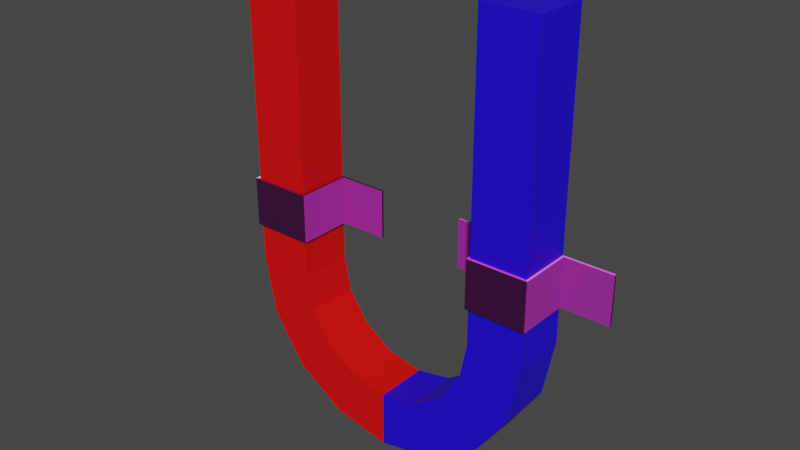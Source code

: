 # Source: Magnet.blend  (saved by Blender 3.3.6; exported with 4.5.12 LTS)
import bpy
from mathutils import Matrix  # noqa: F401  (used for matrix-valued properties, if any)

bpy.ops.wm.read_factory_settings(use_empty=True)
scene = bpy.context.scene
scene.name = 'Scene'

# ---- collections
col_collection = bpy.data.collections.new('Collection'); scene.collection.children.link(col_collection)

# ---- images (referenced by path relative to the original .blend; pixels are not part of the script)
import os
ASSET_DIR = os.environ.get("B2B_ASSET_DIR", "")  # directory of the original .blend (textures are referenced by path, not embedded)
HERE = os.path.dirname(os.path.abspath(__file__))  # packed textures are extracted next to this script under _unpacked/

def load_image(name, relpath, width, height, colorspace="sRGB"):
    """Load a texture the original file referenced (path relative to the .blend, or extracted next to this script)."""
    p = next((c for c in (os.path.join(HERE, relpath), os.path.join(ASSET_DIR, relpath)) if relpath and os.path.exists(c)), "")
    if p:
        img = bpy.data.images.load(p, check_existing=True)
        img.name = name
    else:  # same state as the original file: an image datablock whose file is absent (Cycles renders it pink)
        img = bpy.data.images.new(name, width, height)
        img.source = "FILE"
        img.filepath = "//" + (relpath or name)
    img.colorspace_settings.name = colorspace
    return img
img_book_pattern_rough_2k_jpg = load_image('book_pattern_rough_2k.jpg', 'book_pattern/book_pattern_rough_2k.jpg', 1024, 1024, 'Non-Color')
img_book_pattern_nor_gl_2k_exr = load_image('book_pattern_nor_gl_2k.exr', 'book_pattern/book_pattern_nor_gl_2k.exr', 1024, 1024, 'Linear Rec.709')
img_book_pattern_col1_2k_png = load_image('book_pattern_col1_2k.png', 'book_pattern/book_pattern_col1_2k.png', 1024, 1024, 'sRGB')

# ---- materials (node trees are filled in below, after node groups)
mat_red = bpy.data.materials.new('Red')
mat_red.use_transparent_shadow = False
mat_blue = bpy.data.materials.new('Blue')
mat_blue.use_transparent_shadow = False
mat_fabricstick = bpy.data.materials.new('FabricStick')
mat_fabricstick.use_transparent_shadow = False

# ---- material node trees
mat_red.use_nodes = True; mat_red.node_tree.nodes.clear()
_N = mat_red.node_tree.nodes; _L = mat_red.node_tree.links
n0 = _N.new('ShaderNodeOutputMaterial'); n0.name = 'Material Output'; n0.location = (300, 300)
n1 = _N.new('ShaderNodeBsdfPrincipled'); n1.name = 'Principled BSDF'; n1.location = (10, 300)
n1.distribution = 'GGX'
n1.subsurface_method = 'RANDOM_WALK_SKIN'
n1.inputs[0].default_value = (0.8, 0.00218, 0.0, 1.0)
n1.inputs[3].default_value = 1.45
n1.inputs[27].default_value = (0.0, 0.0, 0.0, 1.0)
n1.inputs[28].default_value = 1.0
_L.new(n1.outputs[0], n0.inputs[0])
n0.is_active_output = True
mat_blue.use_nodes = True; mat_blue.node_tree.nodes.clear()
_N = mat_blue.node_tree.nodes; _L = mat_blue.node_tree.links
n0 = _N.new('ShaderNodeBsdfPrincipled'); n0.name = 'Principled BSDF'; n0.location = (10, 300)
n0.distribution = 'GGX'
n0.subsurface_method = 'RANDOM_WALK_SKIN'
n0.inputs[0].default_value = (0.0148, 0.0, 0.8, 1.0)
n0.inputs[3].default_value = 1.45
n0.inputs[27].default_value = (0.0, 0.0, 0.0, 1.0)
n0.inputs[28].default_value = 1.0
n1 = _N.new('ShaderNodeOutputMaterial'); n1.name = 'Material Output'; n1.location = (300, 300)
_L.new(n0.outputs[0], n1.inputs[0])
n1.is_active_output = True
mat_fabricstick.use_nodes = True; mat_fabricstick.node_tree.nodes.clear()
_N = mat_fabricstick.node_tree.nodes; _L = mat_fabricstick.node_tree.links
n0 = _N.new('ShaderNodeBsdfPrincipled'); n0.name = 'Principled BSDF'; n0.location = (10, 300)
n0.distribution = 'GGX'
n0.subsurface_method = 'RANDOM_WALK_SKIN'
n0.inputs[3].default_value = 1.45
n0.inputs[27].default_value = (0.0, 0.0, 0.0, 1.0)
n0.inputs[28].default_value = 1.0
n1 = _N.new('ShaderNodeOutputMaterial'); n1.name = 'Material Output'; n1.location = (300, 300)
n2 = _N.new('ShaderNodeTexImage'); n2.name = 'Image Texture.001'; n2.location = (-575, -19)
n2.image = img_book_pattern_rough_2k_jpg
n3 = _N.new('ShaderNodeTexImage'); n3.name = 'Image Texture.002'; n3.location = (-516, -370)
n3.image = img_book_pattern_nor_gl_2k_exr
n4 = _N.new('ShaderNodeNormalMap'); n4.name = 'Normal Map'; n4.location = (-185, -338)
n5 = _N.new('ShaderNodeTexImage'); n5.name = 'Image Texture'; n5.location = (-803, 558)
n5.image = img_book_pattern_col1_2k_png
n6 = _N.new('ShaderNodeMix'); n6.name = 'Mix'; n6.location = (-290, 306)
n6.data_type = 'RGBA'
n6.inputs[0].default_value = 0.15
_L.new(n0.outputs[0], n1.inputs[0])
_L.new(n2.outputs[0], n0.inputs[2])
_L.new(n3.outputs[0], n4.inputs[1])
_L.new(n4.outputs[0], n0.inputs[5])
_L.new(n5.outputs[0], n6.inputs[6])
_L.new(n6.outputs[2], n0.inputs[0])
n1.is_active_output = True

# ---- world
world_world = bpy.data.worlds.new('World'); scene.world = world_world
world_world.use_nodes = True; world_world.node_tree.nodes.clear()
_N = world_world.node_tree.nodes; _L = world_world.node_tree.links
n0 = _N.new('ShaderNodeOutputWorld'); n0.name = 'World Output'; n0.location = (300, 300)
n1 = _N.new('ShaderNodeBackground'); n1.name = 'Background'; n1.location = (10, 300)
n1.inputs[0].default_value = (0.05088, 0.05088, 0.05088, 1.0)
_L.new(n1.outputs[0], n0.inputs[0])
n0.is_active_output = True
world_world.color = (0.05088, 0.05088, 0.05088)
world_world.use_sun_shadow = False
world_world.sun_shadow_jitter_overblur = 0.0

# ---- meshes
me_cylinder = bpy.data.meshes.new('Cylinder')
me_cylinder.from_pydata([(-0.4451, -0.1771, -0.4451), (-0.4451, 0.1771, -0.4451), (-0.2409, -0.1771, -0.5816), (-0.2409, 0.1771, -0.5816), (2.795e-16, -0.1771, -0.6295), (2.795e-16, 0.1771, -0.6295), (0.2409, -0.1771, -0.5816), (0.2409, 0.1771, -0.5816), (1.0, 0.1771, 0.0), (1.0, -0.1771, 0.0), (0.9239, 0.1771, -0.3827), (0.9239, -0.1771, -0.3827), (0.7071, 0.1771, -0.7071), (0.7071, -0.1771, -0.7071), (0.3827, 0.1771, -0.9239), (0.3827, -0.1771, -0.9239), (4.441e-16, 0.1771, -1.0), (4.441e-16, -0.1771, -1.0), (-0.3827, 0.1771, -0.9239), (-0.3827, -0.1771, -0.9239), (-0.7071, 0.1771, -0.7071), (-0.7071, -0.1771, -0.7071), (-0.9239, 0.1771, -0.3827), (-0.9239, -0.1771, -0.3827), (-1.0, 0.1771, 0.0), (-1.0, -0.1771, 0.0), (0.4451, -0.1771, -0.4451), (0.4451, 0.1771, -0.4451), (0.5816, -0.1771, -0.2409), (0.5816, 0.1771, -0.2409), (0.6295, -0.1771, 0.0), (0.6295, 0.1771, 0.0), (-0.5816, 0.1771, -0.2409), (-0.5816, -0.1771, -0.2409), (-0.6295, 0.1771, 0.0), (-0.6295, -0.1771, 0.0), (1.0, -0.1771, 1.995), (1.0, 0.1771, 1.995), (-1.0, -0.1771, 1.995), (-1.0, 0.1771, 1.995), (0.6295, -0.1771, 1.995), (0.6295, 0.1771, 1.995), (-0.6295, 0.1771, 1.995), (-0.6295, -0.1771, 1.995)], [], [(32, 34, 35, 33), (29, 27, 26, 28), (8, 9, 11, 10), (10, 11, 13, 12), (12, 13, 15, 14), (14, 15, 17, 16), (16, 17, 19, 18), (18, 19, 21, 20), (20, 21, 23, 22), (22, 23, 25, 24), (31, 29, 28, 30), (1, 32, 33, 0), (27, 7, 6, 26), (3, 1, 0, 2), (5, 3, 2, 4), (7, 5, 4, 6), (23, 33, 35, 25), (0, 33, 23, 21), (2, 0, 21, 19), (17, 4, 2, 19), (6, 4, 17, 15), (26, 6, 15, 13), (11, 28, 26, 13), (9, 30, 28, 11), (34, 32, 22, 24), (22, 32, 1, 20), (20, 1, 3, 18), (3, 5, 16, 18), (5, 7, 14, 16), (7, 27, 12, 14), (12, 27, 29, 10), (10, 29, 31, 8), (31, 30, 40, 41), (25, 35, 43, 38), (38, 43, 42, 39), (37, 41, 40, 36), (34, 24, 39, 42), (35, 34, 42, 43), (30, 9, 36, 40), (24, 25, 38, 39), (8, 31, 41, 37), (9, 8, 37, 36)])
me_cylinder.polygons.foreach_set('material_index', [0, 1, 1, 1, 1, 1, 0, 0, 0, 0, 1, 0, 1, 0, 0, 1, 0, 0, 0, 0, 1, 1, 1, 1, 0, 0, 0, 0, 1, 1, 1, 1, 1, 0, 0, 1, 0, 0, 1, 0, 1, 1])
_uv = me_cylinder.uv_layers.new(name='UVMap')
_uv.uv.foreach_set('vector', [0.7042, 0.7015, 0.7084, 0.6319, 0.8053, 0.6361, 0.8063, 0.7076, 0.2207, 0.3052, 0.2222, 0.2345, 0.3289, 0.2345, 0.3266, 0.3085, 0.1331, 0.3969, 0.0495, 0.3997, 0.04811, 0.3103, 0.126, 0.3117, 0.126, 0.3117, 0.04811, 0.3103, 0.05259, 0.2238, 0.1263, 0.2308, 0.1263, 0.2308, 0.05259, 0.2238, 0.06424, 0.1417, 0.1345, 0.154, 0.1345, 0.154, 0.06424, 0.1417, 0.07994, 0.06389, 0.1506, 0.07814, 0.6273, 0.9433, 0.5438, 0.9563, 0.5312, 0.8645, 0.6106, 0.8568, 0.6106, 0.8568, 0.5312, 0.8645, 0.5265, 0.7762, 0.6042, 0.7763, 0.6042, 0.7763, 0.5265, 0.7762, 0.5284, 0.6881, 0.6057, 0.6938, 0.6057, 0.6938, 0.5284, 0.6881, 0.5351, 0.6008, 0.6169, 0.6081, 0.2241, 0.3759, 0.2207, 0.3052, 0.3266, 0.3085, 0.3196, 0.3773, 0.6998, 0.7732, 0.7042, 0.7015, 0.8063, 0.7076, 0.806, 0.7808, 0.2222, 0.2345, 0.22, 0.1665, 0.3182, 0.1625, 0.3289, 0.2345, 0.6994, 0.8443, 0.6998, 0.7732, 0.806, 0.7808, 0.8007, 0.8518, 0.7079, 0.9073, 0.6994, 0.8443, 0.8007, 0.8518, 0.7862, 0.9097, 0.22, 0.1665, 0.2234, 0.1071, 0.3024, 0.09951, 0.3182, 0.1625, 0.9084, 0.7049, 0.8063, 0.7076, 0.8053, 0.6361, 0.8994, 0.6167, 0.806, 0.7808, 0.8063, 0.7076, 0.9084, 0.7049, 0.904, 0.7935, 0.8007, 0.8518, 0.806, 0.7808, 0.904, 0.7935, 0.8896, 0.8744, 0.8561, 0.9561, 0.7862, 0.9097, 0.8007, 0.8518, 0.8896, 0.8744, 0.3182, 0.1625, 0.3024, 0.09951, 0.3807, 0.05086, 0.4149, 0.1417, 0.3289, 0.2345, 0.3182, 0.1625, 0.4149, 0.1417, 0.4256, 0.2278, 0.4256, 0.3113, 0.3266, 0.3085, 0.3289, 0.2345, 0.4256, 0.2278, 0.4132, 0.3992, 0.3196, 0.3773, 0.3266, 0.3085, 0.4256, 0.3113, 0.7084, 0.6319, 0.7042, 0.7015, 0.6057, 0.6938, 0.6169, 0.6081, 0.6057, 0.6938, 0.7042, 0.7015, 0.6998, 0.7732, 0.6042, 0.7763, 0.6042, 0.7763, 0.6998, 0.7732, 0.6994, 0.8443, 0.6106, 0.8568, 0.6994, 0.8443, 0.7079, 0.9073, 0.6273, 0.9433, 0.6106, 0.8568, 0.2234, 0.1071, 0.22, 0.1665, 0.1345, 0.154, 0.1506, 0.07814, 0.22, 0.1665, 0.2222, 0.2345, 0.1263, 0.2308, 0.1345, 0.154, 0.1263, 0.2308, 0.2222, 0.2345, 0.2207, 0.3052, 0.126, 0.3117, 0.126, 0.3117, 0.2207, 0.3052, 0.2241, 0.3759, 0.1331, 0.3969, 0.2241, 0.3759, 0.3196, 0.3773, 0.3113, 0.8801, 0.2275, 0.8788, 0.8994, 0.6167, 0.8053, 0.6361, 0.8208, 0.132, 0.9084, 0.1344, 0.8246, 0.04402, 0.8208, 0.132, 0.7367, 0.1284, 0.7405, 0.04038, 0.2262, 0.9664, 0.2275, 0.8788, 0.3113, 0.8801, 0.3099, 0.9677, 0.7084, 0.6319, 0.6169, 0.6081, 0.6444, 0.1237, 0.7367, 0.1284, 0.8053, 0.6361, 0.7084, 0.6319, 0.7367, 0.1284, 0.8208, 0.132, 0.3196, 0.3773, 0.4132, 0.3992, 0.4011, 0.8824, 0.3113, 0.8801, 0.6169, 0.6081, 0.5351, 0.6008, 0.5589, 0.1195, 0.6444, 0.1237, 0.1331, 0.3969, 0.2241, 0.3759, 0.2275, 0.8788, 0.1407, 0.8789, 0.0495, 0.3997, 0.1331, 0.3969, 0.1407, 0.8789, 0.05311, 0.8797])
me_cylinder.materials.append(mat_red)
me_cylinder.materials.append(mat_blue)
me_cylinder.update()
me_cylinder_002 = bpy.data.meshes.new('Cylinder.002')
me_cylinder_002.from_pydata([(-0.6295, -0.1771, 0.247), (-0.6295, -0.1771, 0.5682), (-1.0, -0.1771, 0.5682), (-1.0, -0.1771, 0.247), (-1.0, 0.1771, 0.247), (-1.0, 0.1771, 0.5682), (-0.6295, 0.1771, 0.5682), (-0.6295, 0.1771, 0.247), (0.6295, -0.1771, 0.247), (0.6295, -0.1771, 0.5682), (0.6295, 0.1771, 0.5682), (0.6295, 0.1771, 0.247), (1.0, -0.1771, 0.247), (1.0, -0.1771, 0.5682), (1.0, 0.1771, 0.5682), (1.0, 0.1771, 0.247), (-0.6082, -0.1949, 0.247), (-0.6082, -0.1949, 0.5682), (-1.021, -0.1949, 0.5682), (-1.021, -0.1949, 0.247), (-1.021, 0.1771, 0.247), (-1.021, 0.1771, 0.5682), (-0.6082, 0.1771, 0.5682), (-0.6082, 0.1771, 0.247), (0.6155, -0.193, 0.247), (0.6155, -0.193, 0.5682), (0.6155, 0.1771, 0.5682), (0.6155, 0.1771, 0.247), (1.014, -0.193, 0.247), (1.014, -0.193, 0.5682), (1.014, 0.1771, 0.5682), (1.014, 0.1771, 0.247), (0.6295, 0.1618, 0.247), (0.6295, 0.1618, 0.5682), (0.6155, 0.1618, 0.247), (0.6155, 0.1618, 0.5682), (1.0, 0.1618, 0.247), (1.0, 0.1618, 0.5682), (1.014, 0.1618, 0.247), (1.014, 0.1618, 0.5682), (-0.6295, 0.1618, 0.247), (-0.6295, 0.1618, 0.5682), (-0.6082, 0.1618, 0.247), (-0.6082, 0.1618, 0.5682), (-1.0, 0.1618, 0.247), (-1.0, 0.1618, 0.5682), (-1.021, 0.1618, 0.247), (-1.021, 0.1618, 0.5682), (-1.339, 0.1771, 0.247), (-1.339, 0.1771, 0.5682), (-0.2905, 0.1771, 0.5682), (-0.2905, 0.1771, 0.247), (-1.339, 0.1618, 0.247), (-1.339, 0.1618, 0.5682), (0.2978, 0.1771, 0.5682), (0.2978, 0.1771, 0.247), (1.332, 0.1771, 0.5682), (1.332, 0.1771, 0.247), (0.2978, 0.1618, 0.247), (0.2978, 0.1618, 0.5682), (1.332, 0.1618, 0.247), (1.332, 0.1618, 0.5682), (-0.2905, 0.1618, 0.247), (-0.2905, 0.1618, 0.5682)], [], [(44, 45, 2, 3), (40, 41, 6, 7), (3, 2, 1, 0), (36, 37, 14, 15), (8, 9, 13, 12), (32, 33, 9, 8), (46, 19, 18, 47), (42, 23, 51, 62), (19, 16, 17, 18), (4, 20, 21, 5), (2, 18, 17, 1), (41, 43, 22, 6), (45, 47, 18, 2), (6, 22, 23, 7), (0, 16, 19, 3), (40, 42, 16, 0), (44, 46, 20, 4), (21, 20, 48, 49), (24, 28, 29, 25), (34, 24, 25, 35), (14, 30, 31, 15), (11, 27, 26, 10), (32, 34, 27, 11), (12, 28, 24, 8), (36, 38, 28, 12), (33, 35, 25, 9), (9, 25, 29, 13), (37, 39, 30, 14), (10, 26, 35, 33), (8, 24, 34, 32), (38, 31, 57, 60), (11, 10, 33, 32), (13, 29, 39, 37), (15, 31, 38, 36), (28, 38, 39, 29), (12, 13, 37, 36), (7, 23, 42, 40), (1, 17, 43, 41), (16, 42, 43, 17), (0, 1, 41, 40), (3, 19, 46, 44), (5, 21, 47, 45), (46, 47, 53, 52), (4, 5, 45, 44), (62, 51, 50, 63), (60, 57, 56, 61), (55, 58, 59, 54), (48, 52, 53, 49), (30, 39, 61, 56), (23, 22, 50, 51), (22, 43, 63, 50), (27, 34, 58, 55), (20, 46, 52, 48), (26, 27, 55, 54), (35, 26, 54, 59), (47, 21, 49, 53), (34, 35, 59, 58), (39, 38, 60, 61), (43, 42, 62, 63), (31, 30, 56, 57)])
_uv = me_cylinder_002.uv_layers.new(name='UVMap')
_uv.uv.foreach_set('vector', [0.8544, 0.6804, 0.7072, 0.6804, 0.7072, 0.525, 0.8544, 0.525, 0.8544, 0.6944, 0.7072, 0.6944, 0.7072, 0.6874, 0.8544, 0.6874, 0.7072, 0.6949, 0.56, 0.6949, 0.56, 0.525, 0.7072, 0.525, 0.5551, 0.7017, 0.4079, 0.7017, 0.4079, 0.6947, 0.5551, 0.6947, 0.7105, 0.5243, 0.5633, 0.5243, 0.5633, 0.3545, 0.7105, 0.3545, 0.7072, 0.8502, 0.56, 0.8502, 0.56, 0.6949, 0.7072, 0.6949, 0.1472, 0.543, 0.1472, 0.7064, 0.0, 0.7064, 0.0, 0.543, 0.1186, 0.2499, 0.1237, 0.2547, 0.02338, 0.3603, 0.01828, 0.3555, 0.4079, 0.3545, 0.4079, 0.5438, 0.2607, 0.5438, 0.2607, 0.3545, 0.1472, 0.7064, 0.1472, 0.7162, 0.0, 0.7162, 0.0, 0.7064, 0.2599, 0.3476, 0.2607, 0.3603, 0.1304, 0.223, 0.143, 0.2245, 0.2556, 0.1175, 0.2489, 0.1104, 0.254, 0.1056, 0.2607, 0.1127, 0.5633, 0.518, 0.5536, 0.518, 0.5536, 0.3545, 0.5633, 0.3626, 0.7105, 0.5099, 0.7105, 0.5001, 0.8577, 0.5001, 0.8577, 0.5099, 0.01261, 0.1358, 0.0, 0.1373, 0.1304, 0.0, 0.1296, 0.01267, 0.1253, 0.2428, 0.1186, 0.2499, 0.0, 0.1373, 0.01261, 0.1358, 0.5148, 0.1635, 0.5246, 0.1635, 0.5246, 0.1705, 0.5148, 0.1705, 0.0, 0.7162, 0.1472, 0.7162, 0.1472, 0.8618, 0.0, 0.8618, 0.1472, 0.3603, 0.1472, 0.543, 0.0, 0.543, 0.0, 0.3603, 0.814, 0.1705, 0.814, 0.3331, 0.6668, 0.3331, 0.6668, 0.1705, 0.9612, 0.1705, 0.9612, 0.1769, 0.814, 0.1769, 0.814, 0.1705, 0.2607, 0.8594, 0.2607, 0.853, 0.4079, 0.853, 0.4079, 0.8594, 0.5097, 0.1147, 0.5053, 0.1101, 0.5104, 0.1053, 0.5148, 0.1099, 0.5148, 0.3449, 0.514, 0.3545, 0.3878, 0.2225, 0.3974, 0.2221, 0.56, 0.6876, 0.5536, 0.6876, 0.5536, 0.525, 0.56, 0.5323, 0.3827, 0.2398, 0.3783, 0.2444, 0.2607, 0.132, 0.2704, 0.1324, 0.2704, 0.1324, 0.2607, 0.132, 0.3869, 0.0, 0.3878, 0.009641, 0.5148, 0.3331, 0.5212, 0.3331, 0.5212, 0.3402, 0.5148, 0.3402, 0.3878, 0.2446, 0.3833, 0.2492, 0.3783, 0.2444, 0.3827, 0.2398, 0.3974, 0.2221, 0.3878, 0.2225, 0.5053, 0.1101, 0.5097, 0.1147, 0.5536, 0.6876, 0.5536, 0.6947, 0.4079, 0.6947, 0.4079, 0.6876, 0.7072, 0.8572, 0.56, 0.8572, 0.56, 0.8502, 0.7072, 0.8502, 0.5148, 0.1778, 0.5212, 0.1705, 0.5212, 0.3331, 0.5148, 0.3331, 0.56, 0.6947, 0.5536, 0.6947, 0.5536, 0.6876, 0.56, 0.6876, 0.8174, 0.0, 0.8174, 0.1626, 0.6702, 0.1626, 0.6702, 0.0, 0.5551, 0.8571, 0.4079, 0.8571, 0.4079, 0.7017, 0.5551, 0.7017, 0.1304, 0.2476, 0.1237, 0.2547, 0.1186, 0.2499, 0.1253, 0.2428, 0.143, 0.2245, 0.1304, 0.223, 0.2489, 0.1104, 0.2556, 0.1175, 0.4079, 0.5438, 0.4079, 0.7073, 0.2607, 0.7073, 0.2607, 0.5438, 0.8544, 0.8498, 0.7072, 0.8498, 0.7072, 0.6944, 0.8544, 0.6944, 0.5148, 0.00814, 0.5246, 0.0, 0.5246, 0.1635, 0.5148, 0.1635, 0.5633, 0.525, 0.5536, 0.525, 0.5536, 0.518, 0.5633, 0.518, 0.9984, 0.8498, 0.9984, 0.997, 0.8528, 0.997, 0.8528, 0.8498, 0.8544, 0.6874, 0.7072, 0.6874, 0.7072, 0.6804, 0.8544, 0.6804, 0.1683, 0.3603, 0.1753, 0.3603, 0.1753, 0.5075, 0.1683, 0.5075, 0.1613, 0.3603, 0.1683, 0.3603, 0.1683, 0.5075, 0.1613, 0.5075, 0.1542, 0.3603, 0.1613, 0.3603, 0.1613, 0.5075, 0.1542, 0.5075, 0.1472, 0.3603, 0.1542, 0.3603, 0.1542, 0.5075, 0.1472, 0.5075, 0.5212, 0.3402, 0.5212, 0.3331, 0.6668, 0.3331, 0.6668, 0.3402, 0.8577, 0.5001, 0.7105, 0.5001, 0.7105, 0.3545, 0.8577, 0.3545, 0.254, 0.1056, 0.2489, 0.1104, 0.1486, 0.004841, 0.1537, 0.0, 0.5104, 0.1053, 0.5053, 0.1101, 0.4047, 0.004858, 0.4097, 0.0, 0.5246, 0.1705, 0.5246, 0.1635, 0.6702, 0.1635, 0.6702, 0.1705, 0.4079, 0.853, 0.2607, 0.853, 0.2607, 0.7073, 0.4079, 0.7073, 0.3783, 0.2444, 0.3833, 0.2492, 0.2827, 0.3545, 0.2776, 0.3496, 0.5536, 0.518, 0.5536, 0.525, 0.4079, 0.525, 0.4079, 0.518, 0.8528, 0.8498, 0.8528, 0.997, 0.7072, 0.997, 0.7072, 0.8498, 0.8544, 0.6722, 0.8544, 0.525, 1.0, 0.525, 1.0, 0.6722, 0.8174, 0.1472, 0.8174, 0.0, 0.963, 1.49e-08, 0.963, 0.1472, 0.814, 0.1769, 0.9612, 0.1769, 0.9612, 0.3226, 0.814, 0.3226])
me_cylinder_002.materials.append(mat_fabricstick)
me_cylinder_002.update()

# ---- objects
ob_cylinder = bpy.data.objects.new('Cylinder', me_cylinder)
ob_cylinder_002 = bpy.data.objects.new('Cylinder.002', me_cylinder_002)

# ---- transforms, parenting, visibility, modifiers, constraints
ob_cylinder.location = (0.0, 0.0, 0.0)
ob_cylinder_002.location = (0.0, 0.0, 0.0)

# ---- collection membership
col_collection.objects.link(ob_cylinder)
col_collection.objects.link(ob_cylinder_002)

# ---- scene / render settings (as saved in the file)
scene.frame_start = 1; scene.frame_end = 250; scene.frame_set(1)
scene.render.engine = 'BLENDER_EEVEE_NEXT'
scene.cycles.sampling_pattern = 'TABULATED_SOBOL'
scene.cycles.use_light_tree = False
scene.view_settings.view_transform = 'Filmic'
bpy.context.view_layer.update()

# ---- added for rendering (the .blend has no active camera and no usable light): camera, sun
cam_auto = bpy.data.cameras.new('AutoCamera')
cam_auto.lens = 50.0
cam_auto.sensor_width = 36.0
cam_auto.clip_end = 1000.0
ob_auto_camera = bpy.data.objects.new('AutoCamera', cam_auto)
scene.collection.objects.link(ob_auto_camera)
ob_auto_camera.location = (3.72511, -4.48339, 3.48058)
ob_auto_camera.rotation_euler = (1.09748, -7.21219e-08, 0.694738)
scene.camera = ob_auto_camera
light_auto_sun = bpy.data.lights.new('AutoSun', 'SUN')
light_auto_sun.energy = 3.0
light_auto_sun.angle = 0.0523599
ob_auto_sun = bpy.data.objects.new('AutoSun', light_auto_sun)
scene.collection.objects.link(ob_auto_sun)
ob_auto_sun.rotation_euler = (0.872665, 0.174533, 0.523599)
bpy.context.view_layer.update()
